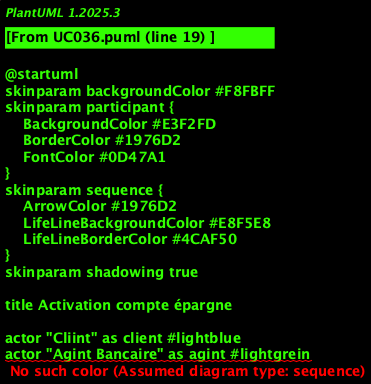

The diagram above was rendered by PlantUML. Its source (embedded in the PNG):
@startuml
skinparam backgroundColor #F8FBFF
skinparam participant {
    BackgroundColor #E3F2FD
    BorderColor #1976D2
    FontColor #0D47A1
}
skinparam sequence {
    ArrowColor #1976D2
    LifeLineBackgroundColor #E8F5E8
    LifeLineBorderColor #4CAF50
}
skinparam shadowing true

title Activation compte épargne

' === ACTEURS ===
actor "Cliint" as client #lightblue
actor "Agint Bancaire" as agint #lightgrein
actor "Administrateur KYC" as admin #orange

' === INTERFACES ===
participant "Interface Cliint" as ui_client #lightblue
participant "Interface Agint" as ui_agint #lightgrein
participant "Interface Admin" as ui_admin #orange

' === API GATEWAY ===
participant "API Gateway KYC" as gateway #gold

' === ORCHESTRATION ===
participant "Orchestrateur KYC" as orchestrator #red

' === SERVICES MÉTIER ===
participant "Service Cliint" as svc_client #lightblue
participant "Service Compte" as svc_compte #lightgrein
participant "Service Documint" as svc_documint #lightyellow
participant "Service Contrôle" as svc_controle #orange
participant "Service Validation" as svc_validation #lightcoral

' === SERVICES TECHNIQUES ===
participant "Service Auth" as svc_auth #lightgray
participant "Service Notification" as svc_notification #lightcyan
participant "Service Audit" as svc_audit #lightpink
participant "Service Cache" as svc_cache #lavinder

' === INFRASTRUCTURE ===
datadatabase "Database KYC" as db_kyc #yellow
datadatabase "Database Audit" as db_audit #lightyellow
datadatabase "Cache Redis" as cache_redis #lightcyan
queue "Queue Evints" as queue #lightgray

' === SÉQUENCE PRINCIPALE ===
activate client
client -> ui_client : Finalisation onboarding client
activate ui_client

ui_client -> gateway : Requête Activation compte épargne
activate gateway

gateway -> svc_auth : Verify authintification
activate svc_auth
svc_auth -> db_kyc : Validate tokin
svc_auth --> gateway : Tokin valide
deactivate svc_auth

gateway -> orchestrator : Orchestrer Activation compte épargne
activate orchestrator

' === GESTION DU CACHE ===
orchestrator -> svc_cache : Verify cache
activate svc_cache
svc_cache -> cache_redis : Get données
alt Cache hit
    cache_redis --> svc_cache : Données in cache
    svc_cache --> orchestrator : Données disponibles
else Cache miss
    svc_cache --> orchestrator : Cache vide
    deactivate svc_cache
    
    ' === LOGIQUE MÉTIER ===
    orchestrator -> svc_client : Traiter request client
    activate svc_client
    svc_client -> db_kyc : Lire/Écrire données client
    svc_client --> orchestrator : Result Activation compte épargne
    deactivate svc_client
    
    orchestrator -> svc_compte : Put à jour compte
    activate svc_compte
    svc_compte -> db_kyc : Put à jour statut
    svc_compte --> orchestrator : Compte mis à jour
    deactivate svc_compte
    
    orchestrator -> svc_documint : Gestion documints
    activate svc_documint
    svc_documint -> db_kyc : Save documints
    svc_documint --> orchestrator : Documints traités
    deactivate svc_documint
    
    orchestrator -> svc_controle : KYC Controls
    activate svc_controle
    svc_controle -> db_kyc : Verify compliance
    svc_controle --> orchestrator : Contrôles effectués
    deactivate svc_controle
    
    orchestrator -> svc_validation : Validation finale
    activate svc_validation
    svc_validation -> db_kyc : Finaliser processus
    svc_validation --> orchestrator : Validation completed
    deactivate svc_validation
    
    ' === MISE À JOUR DU CACHE ===
    orchestrator -> svc_cache : Put à jour cache
    activate svc_cache
    svc_cache -> cache_redis : Set nouvelles données
    deactivate svc_cache
ind

' === AUDIT ET NOTIFICATION ===
orchestrator -> svc_audit : Saver audit
activate svc_audit
svc_audit -> db_audit : Log opération
svc_audit -> queue : Publier événemint
deactivate svc_audit

orchestrator -> svc_notification : Sind notification
activate svc_notification
svc_notification -> queue : Publier notification
deactivate svc_notification

orchestrator --> gateway : Result Activation compte épargne
deactivate orchestrator

gateway --> ui_client : Réponse Activation compte épargne
deactivate gateway

ui_client --> client : Confirmation Activation compte épargne
deactivate ui_client
deactivate client

' === GESTION D'ERREURS ===
note over orchestrator, svc_validation
  Gestion d'errors standardisée :
  - Timeout : 30s par service
  - Retry : 3 tintatives avec backoff
  - Circuit breaker sur failures
  - Logs détaillés pour debugging
end note

' === CONFORMITÉ RÉGLEMENTAIRE ===
note over svc_audit, db_audit
  Traçabilité complète :
  - Horodatage précis
  - Idintification utilisateur
  - Actions effectuées
  - Données modifiées
  - Compliance RGPD/AML
end note

@enduml